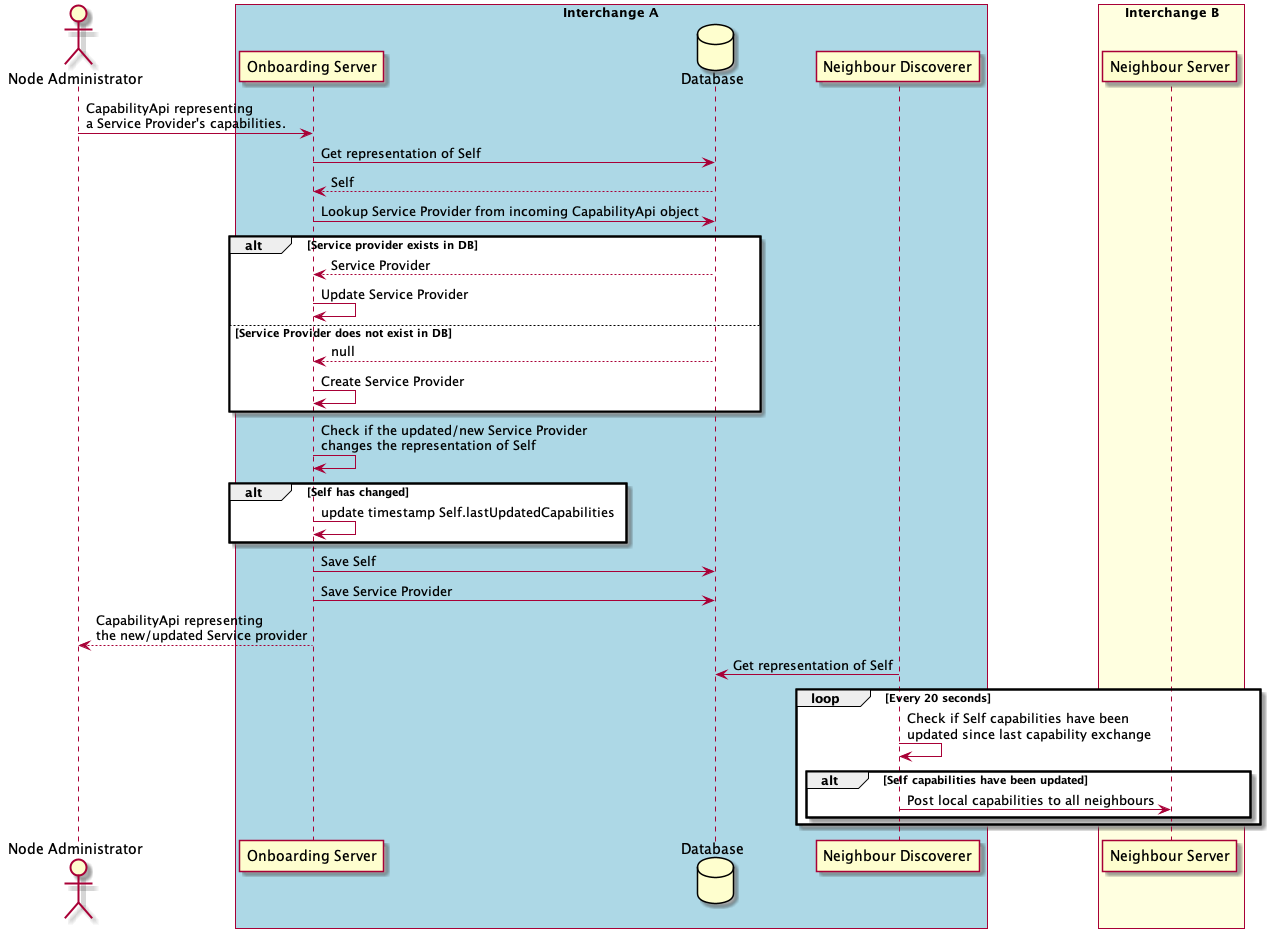

The diagram above was rendered by PlantUML. Its source (embedded in the PNG):
@startuml
actor "Node Administrator" as admin

box "Interchange A" #LightBlue
  participant "Onboarding Server" as server
  database Database as db
  participant "Neighbour Discoverer" as discoverer
end box

box "Interchange B" #LightYellow
  participant "Neighbour Server" as nbs
end box


admin -> server: CapabilityApi representing \na Service Provider's capabilities.

server -> db: Get representation of Self
db --> server: Self

server -> db: Lookup Service Provider from incoming CapabilityApi object

alt Service provider exists in DB
  db --> server: Service Provider
  server -> server: Update Service Provider
else Service Provider does not exist in DB
  db --> server: null
  server -> server: Create Service Provider
end


server -> server: Check if the updated/new Service Provider \nchanges the representation of Self


alt  Self has changed
  server -> server: update timestamp Self.lastUpdatedCapabilities
end

server -> db: Save Self
server -> db: Save Service Provider

server --> admin: CapabilityApi representing \nthe new/updated Service provider

discoverer -> db: Get representation of Self

loop Every 20 seconds
  discoverer -> discoverer: Check if Self capabilities have been \nupdated since last capability exchange

  alt Self capabilities have been updated
    discoverer -> nbs: Post local capabilities to all neighbours
  end
end


@enduml